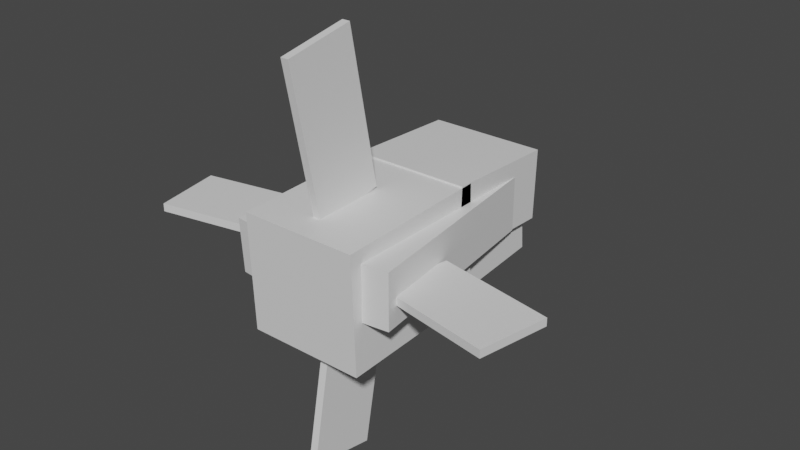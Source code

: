 # Source: sharpedo.blend  (saved by Blender 2.81.16; exported with 4.5.12 LTS)
import bpy
from mathutils import Matrix  # noqa: F401  (used for matrix-valued properties, if any)

bpy.ops.wm.read_factory_settings(use_empty=True)
scene = bpy.context.scene
scene.name = 'Scene'

# ---- collections
col_collection = bpy.data.collections.new('Collection'); scene.collection.children.link(col_collection)

# ---- materials (node trees are filled in below, after node groups)
mat_default_obj = bpy.data.materials.new('Default OBJ')
mat_default_obj.use_transparent_shadow = False

# ---- material node trees
mat_default_obj.use_nodes = True; mat_default_obj.node_tree.nodes.clear()
_N = mat_default_obj.node_tree.nodes; _L = mat_default_obj.node_tree.links
n0 = _N.new('ShaderNodeOutputMaterial'); n0.name = 'Material Output'; n0.location = (300, 300)
n1 = _N.new('ShaderNodeBsdfPrincipled'); n1.name = 'Principled BSDF'; n1.location = (10, 300)
n1.distribution = 'GGX'
n1.subsurface_method = 'BURLEY'
n1.inputs[3].default_value = 1.45
n1.inputs[27].default_value = (0.0, 0.0, 0.0, 1.0)
n1.inputs[28].default_value = 1.0
_L.new(n1.outputs[0], n0.inputs[0])
n0.is_active_output = True

# ---- world
world_world = bpy.data.worlds.new('World'); scene.world = world_world
world_world.use_nodes = True; world_world.node_tree.nodes.clear()
_N = world_world.node_tree.nodes; _L = world_world.node_tree.links
n0 = _N.new('ShaderNodeOutputWorld'); n0.name = 'World Output'; n0.location = (300, 300)
n1 = _N.new('ShaderNodeBackground'); n1.name = 'Background'; n1.location = (10, 300)
n1.inputs[0].default_value = (0.05088, 0.05088, 0.05088, 1.0)
_L.new(n1.outputs[0], n0.inputs[0])
n0.is_active_output = True
world_world.color = (0.05088, 0.05088, 0.05088)
world_world.use_sun_shadow = False
world_world.sun_shadow_jitter_overblur = 0.0

# ---- meshes
me_right_eye = bpy.data.meshes.new('Right_Eye')
me_right_eye.from_pydata([(0.2579, -0.2188, 0.8184), (-0.05226, -0.2188, 0.8565), (-0.2579, -0.2188, -0.8184), (0.05226, -0.2188, -0.8565), (-0.05226, 0.2188, 0.8565), (0.2579, 0.2188, 0.8184), (0.05226, 0.2188, -0.8565), (-0.2579, 0.2188, -0.8184)], [], [(0, 1, 2, 3), (4, 5, 6, 7), (3, 2, 7, 6), (5, 4, 1, 0), (5, 0, 3, 6), (1, 4, 7, 2)])
_uv = me_right_eye.uv_layers.new(name='UVMap')
_uv.uv.foreach_set('vector', [0.7109, 0.4688, 0.75, 0.4688, 0.75, 0.8906, 0.7109, 0.8906, 0.8047, 0.4688, 0.8438, 0.4688, 0.8438, 0.8906, 0.8047, 0.8906, 0.7109, 0.8906, 0.75, 0.8906, 0.75, 1.0, 0.7109, 1.0, 0.75, 0.8906, 0.7891, 0.8906, 0.7891, 1.0, 0.75, 1.0, 0.6562, 0.4688, 0.7109, 0.4688, 0.7109, 0.8906, 0.6562, 0.8906, 0.75, 0.4688, 0.8047, 0.4688, 0.8047, 0.8906, 0.75, 0.8906])
me_right_eye.materials.append(mat_default_obj)
me_right_eye.use_remesh_fix_poles = True
me_right_eye.use_remesh_preserve_attributes = False
me_right_eye.use_mirror_vertex_groups = False
me_right_eye.update()
me_nose = bpy.data.meshes.new('Nose')
me_nose.from_pydata([(0.4688, 0.2647, -0.4783), (-0.4688, 0.2647, -0.4783), (-0.4688, 0.2974, 0.4586), (0.4688, 0.2974, 0.4586), (-0.4688, -0.2974, -0.4586), (0.4688, -0.2974, -0.4586), (0.4688, -0.2647, 0.4783), (-0.4688, -0.2647, 0.4783)], [], [(0, 1, 2, 3), (4, 5, 6, 7), (3, 2, 7, 6), (5, 4, 1, 0), (5, 0, 3, 6), (1, 4, 7, 2)])
_uv = me_nose.uv_layers.new(name='UVMap')
_uv.uv.foreach_set('vector', [0.07031, 0.0625, 0.1875, 0.0625, 0.1875, 0.2969, 0.07031, 0.2969, 0.2578, 0.0625, 0.375, 0.0625, 0.375, 0.2969, 0.2578, 0.2969, 0.07031, 0.2969, 0.1875, 0.2969, 0.1875, 0.4375, 0.07031, 0.4375, 0.1875, 0.2969, 0.3047, 0.2969, 0.3047, 0.4375, 0.1875, 0.4375, 0.0, 0.0625, 0.07031, 0.0625, 0.07031, 0.2969, 0.0, 0.2969, 0.1875, 0.0625, 0.2578, 0.0625, 0.2578, 0.2969, 0.1875, 0.2969])
me_nose.materials.append(mat_default_obj)
me_nose.use_remesh_fix_poles = True
me_nose.use_remesh_preserve_attributes = False
me_nose.use_mirror_vertex_groups = False
me_nose.update()
me_lower_jaw = bpy.data.meshes.new('Lower_Jaw')
me_lower_jaw.from_pydata([(0.4062, 0.2588, -0.4479), (-0.4062, 0.2588, -0.4479), (-0.4062, 0.1771, 0.486), (0.4062, 0.1771, 0.486), (-0.4062, -0.1771, -0.486), (0.4062, -0.1771, -0.486), (0.4062, -0.2588, 0.4479), (-0.4062, -0.2588, 0.4479)], [], [(0, 1, 2, 3), (4, 5, 6, 7), (3, 2, 7, 6), (5, 4, 1, 0), (5, 0, 3, 6), (1, 4, 7, 2)])
_uv = me_lower_jaw.uv_layers.new(name='UVMap')
_uv.uv.foreach_set('vector', [0.4297, 0.09375, 0.5312, 0.09375, 0.5312, 0.3281, 0.4297, 0.3281, 0.5859, 0.09375, 0.6875, 0.09375, 0.6875, 0.3281, 0.5859, 0.3281, 0.4297, 0.3281, 0.5312, 0.3281, 0.5312, 0.4375, 0.4297, 0.4375, 0.5312, 0.3281, 0.6328, 0.3281, 0.6328, 0.4375, 0.5312, 0.4375, 0.375, 0.09375, 0.4297, 0.09375, 0.4297, 0.3281, 0.375, 0.3281, 0.5312, 0.09375, 0.5859, 0.09375, 0.5859, 0.3281, 0.5312, 0.3281])
me_lower_jaw.materials.append(mat_default_obj)
me_lower_jaw.use_remesh_fix_poles = True
me_lower_jaw.use_remesh_preserve_attributes = False
me_lower_jaw.use_mirror_vertex_groups = False
me_lower_jaw.update()
me_right_fin = bpy.data.meshes.new('Right_Fin')
me_right_fin.from_pydata([(0.9739, 0.03125, -0.0972), (0.9739, -0.03125, -0.0972), (0.05366, -0.03125, -0.2761), (0.05366, 0.03125, -0.2761), (0.8666, -0.03125, 0.455), (0.8666, 0.03125, 0.455), (-0.05366, 0.03125, 0.2761), (-0.05366, -0.03125, 0.2761)], [], [(0, 1, 2, 3), (4, 5, 6, 7), (3, 2, 7, 6), (5, 4, 1, 0), (5, 0, 3, 6), (1, 4, 7, 2)])
_uv = me_right_fin.uv_layers.new(name='UVMap')
_uv.uv.foreach_set('vector', [0.9141, 0.625, 0.9219, 0.625, 0.9219, 0.8594, 0.9141, 0.8594, 0.9922, 0.625, 1.0, 0.625, 1.0, 0.8594, 0.9922, 0.8594, 0.9141, 0.8594, 0.9219, 0.8594, 0.9219, 1.0, 0.9141, 1.0, 0.9219, 0.8594, 0.9297, 0.8594, 0.9297, 1.0, 0.9219, 1.0, 0.8438, 0.625, 0.9141, 0.625, 0.9141, 0.8594, 0.8438, 0.8594, 0.9219, 0.625, 0.9922, 0.625, 0.9922, 0.8594, 0.9219, 0.8594])
me_right_fin.materials.append(mat_default_obj)
me_right_fin.use_remesh_fix_poles = True
me_right_fin.use_remesh_preserve_attributes = False
me_right_fin.use_mirror_vertex_groups = False
me_right_fin.update()
me_left_eye = bpy.data.meshes.new('left_Eye')
me_left_eye.from_pydata([(0.05379, -0.2626, 0.844), (-0.2564, -0.2626, 0.8059), (-0.051, -0.1743, -0.8667), (0.2592, -0.1743, -0.8286), (-0.2592, 0.1743, 0.8286), (0.051, 0.1743, 0.8667), (0.2564, 0.2626, -0.8059), (-0.05379, 0.2626, -0.844)], [], [(0, 1, 2, 3), (4, 5, 6, 7), (3, 2, 7, 6), (5, 4, 1, 0), (5, 0, 3, 6), (1, 4, 7, 2)])
_uv = me_left_eye.uv_layers.new(name='UVMap')
_uv.uv.foreach_set('vector', [0.5234, 0.4688, 0.5625, 0.4688, 0.5625, 0.8906, 0.5234, 0.8906, 0.6172, 0.4688, 0.6562, 0.4688, 0.6562, 0.8906, 0.6172, 0.8906, 0.5234, 0.8906, 0.5625, 0.8906, 0.5625, 1.0, 0.5234, 1.0, 0.5625, 0.8906, 0.6016, 0.8906, 0.6016, 1.0, 0.5625, 1.0, 0.4688, 0.4688, 0.5234, 0.4688, 0.5234, 0.8906, 0.4688, 0.8906, 0.5625, 0.4688, 0.6172, 0.4688, 0.6172, 0.8906, 0.5625, 0.8906])
me_left_eye.materials.append(mat_default_obj)
me_left_eye.use_remesh_fix_poles = True
me_left_eye.use_remesh_preserve_attributes = False
me_left_eye.use_mirror_vertex_groups = False
me_left_eye.update()
me_lower_fin = bpy.data.meshes.new('Lower_Fin')
me_lower_fin.from_pydata([(0.03125, -1.158, -0.06142), (-0.03125, -1.158, -0.06142), (-0.03125, -0.05367, -0.2761), (0.03125, -0.05367, -0.2761), (-0.03125, -1.051, 0.4907), (0.03125, -1.051, 0.4907), (0.03125, 0.05367, 0.2761), (-0.03125, 0.05367, 0.2761)], [], [(0, 1, 2, 3), (4, 5, 6, 7), (3, 2, 7, 6), (5, 4, 1, 0), (5, 0, 3, 6), (1, 4, 7, 2)])
_uv = me_lower_fin.uv_layers.new(name='UVMap')
_uv.uv.foreach_set('vector', [0.7578, 0.03125, 0.7656, 0.03125, 0.7656, 0.3125, 0.7578, 0.3125, 0.8359, 0.03125, 0.8438, 0.03125, 0.8438, 0.3125, 0.8359, 0.3125, 0.7578, 0.3125, 0.7656, 0.3125, 0.7656, 0.4531, 0.7578, 0.4531, 0.7656, 0.3125, 0.7734, 0.3125, 0.7734, 0.4531, 0.7656, 0.4531, 0.6875, 0.03125, 0.7578, 0.03125, 0.7578, 0.3125, 0.6875, 0.3125, 0.7656, 0.03125, 0.8359, 0.03125, 0.8359, 0.3125, 0.7656, 0.3125])
me_lower_fin.materials.append(mat_default_obj)
me_lower_fin.use_remesh_fix_poles = True
me_lower_fin.use_remesh_preserve_attributes = False
me_lower_fin.use_mirror_vertex_groups = False
me_lower_fin.update()
me_left_fin = bpy.data.meshes.new('Left_Fin')
me_left_fin.from_pydata([(-0.9739, -0.03125, -0.0972), (-0.9739, 0.03125, -0.0972), (-0.05366, 0.03125, -0.2761), (-0.05366, -0.03125, -0.2761), (-0.8666, 0.03125, 0.455), (-0.8666, -0.03125, 0.455), (0.05366, -0.03125, 0.2761), (0.05366, 0.03125, 0.2761)], [], [(0, 1, 2, 3), (4, 5, 6, 7), (3, 2, 7, 6), (5, 4, 1, 0), (5, 0, 3, 6), (1, 4, 7, 2)])
_uv = me_left_fin.uv_layers.new(name='UVMap')
_uv.uv.foreach_set('vector', [0.9141, 0.625, 0.9219, 0.625, 0.9219, 0.8594, 0.9141, 0.8594, 0.9922, 0.625, 1.0, 0.625, 1.0, 0.8594, 0.9922, 0.8594, 0.9141, 0.8594, 0.9219, 0.8594, 0.9219, 1.0, 0.9141, 1.0, 0.9219, 0.8594, 0.9297, 0.8594, 0.9297, 1.0, 0.9219, 1.0, 0.8438, 0.625, 0.9141, 0.625, 0.9141, 0.8594, 0.8438, 0.8594, 0.9219, 0.625, 0.9922, 0.625, 0.9922, 0.8594, 0.9219, 0.8594])
me_left_fin.materials.append(mat_default_obj)
me_left_fin.use_remesh_fix_poles = True
me_left_fin.use_remesh_preserve_attributes = False
me_left_fin.use_mirror_vertex_groups = False
me_left_fin.update()
me_top_fin = bpy.data.meshes.new('Top_Fin')
me_top_fin.from_pydata([(0.03125, 0.05366, -0.2761), (-0.03125, 0.05366, -0.2761), (-0.03125, 1.281, -0.03757), (0.03125, 1.281, -0.03757), (-0.03125, -0.05367, 0.2761), (0.03125, -0.05367, 0.2761), (0.03125, 1.173, 0.5146), (-0.03125, 1.173, 0.5146)], [], [(0, 1, 2, 3), (4, 5, 6, 7), (3, 2, 7, 6), (5, 4, 1, 0), (5, 0, 3, 6), (1, 4, 7, 2)])
_uv = me_top_fin.uv_layers.new(name='UVMap')
_uv.uv.foreach_set('vector', [0.9141, 0.0, 0.9219, 0.0, 0.9219, 0.3125, 0.9141, 0.3125, 0.9922, 0.0, 1.0, 0.0, 1.0, 0.3125, 0.9922, 0.3125, 0.9141, 0.3125, 0.9219, 0.3125, 0.9219, 0.4531, 0.9141, 0.4531, 0.9219, 0.3125, 0.9297, 0.3125, 0.9297, 0.4531, 0.9219, 0.4531, 0.8438, 0.0, 0.9141, 0.0, 0.9141, 0.3125, 0.8438, 0.3125, 0.9219, 0.0, 0.9922, 0.0, 0.9922, 0.3125, 0.9219, 0.3125])
me_top_fin.materials.append(mat_default_obj)
me_top_fin.use_remesh_fix_poles = True
me_top_fin.use_remesh_preserve_attributes = False
me_top_fin.use_mirror_vertex_groups = False
me_top_fin.update()
me_body = bpy.data.meshes.new('Body')
me_body.from_pydata([(0.4688, -0.4903, 0.6083), (-0.4688, -0.4903, 0.6083), (-0.4688, -0.4467, -0.641), (0.4688, -0.4467, -0.641), (-0.4688, 0.4467, 0.641), (0.4688, 0.4467, 0.641), (0.4688, 0.4903, -0.6083), (-0.4688, 0.4903, -0.6083)], [], [(0, 1, 2, 3), (4, 5, 6, 7), (3, 2, 7, 6), (5, 4, 1, 0), (5, 0, 3, 6), (1, 4, 7, 2)])
_uv = me_body.uv_layers.new(name='UVMap')
_uv.uv.foreach_set('vector', [0.1172, 0.4531, 0.2344, 0.4531, 0.2344, 0.7656, 0.1172, 0.7656, 0.3516, 0.4531, 0.4688, 0.4531, 0.4688, 0.7656, 0.3516, 0.7656, 0.1172, 0.7656, 0.2344, 0.7656, 0.2344, 1.0, 0.1172, 1.0, 0.2344, 0.7656, 0.3516, 0.7656, 0.3516, 1.0, 0.2344, 1.0, 0.0, 0.4531, 0.1172, 0.4531, 0.1172, 0.7656, 0.0, 0.7656, 0.2344, 0.4531, 0.3516, 0.4531, 0.3516, 0.7656, 0.2344, 0.7656])
me_body.materials.append(mat_default_obj)
me_body.use_remesh_fix_poles = True
me_body.use_remesh_preserve_attributes = False
me_body.use_mirror_vertex_groups = False
me_body.update()

# ---- objects
ob_right_eye = bpy.data.objects.new('Right_Eye', me_right_eye)
ob_nose = bpy.data.objects.new('Nose', me_nose)
ob_lower_jaw = bpy.data.objects.new('Lower_Jaw', me_lower_jaw)
ob_right_fin = bpy.data.objects.new('Right_Fin', me_right_fin)
ob_left_eye = bpy.data.objects.new('left_Eye', me_left_eye)
ob_lower_fin = bpy.data.objects.new('Lower_Fin', me_lower_fin)
ob_left_fin = bpy.data.objects.new('Left_Fin', me_left_fin)
ob_top_fin = bpy.data.objects.new('Top_Fin', me_top_fin)
ob_body = bpy.data.objects.new('Body', me_body)

# ---- transforms, parenting, visibility, modifiers, constraints
ob_right_eye.parent = ob_body
ob_right_eye.matrix_parent_inverse = Matrix(((1.0, 0.0, 0.0, -0.0), (0.0, -1.629e-07, 1.0, -1.544), (-0.0, -1.0, -1.629e-07, -0.5), (-0.0, 0.0, -0.0, 1.0)))
ob_right_eye.location = (0.4165, -0.199, 1.669)
ob_right_eye.rotation_euler = (1.571, -0.0, 0.0)
ob_right_eye.lineart.crease_threshold = 0.0
ob_nose.parent = ob_body
ob_nose.matrix_parent_inverse = Matrix(((1.0, 0.0, 0.0, -0.0), (0.0, -1.629e-07, 1.0, -1.544), (-0.0, -1.0, -1.629e-07, -0.5), (-0.0, 0.0, -0.0, 1.0)))
ob_nose.location = (0.0, 0.4674, 1.746)
ob_nose.rotation_euler = (1.571, -0.0, 0.0)
ob_nose.lineart.crease_threshold = 0.0
ob_lower_jaw.parent = ob_nose
ob_lower_jaw.matrix_parent_inverse = Matrix(((1.0, 0.0, 0.0, -0.0), (0.0, -1.629e-07, 1.0, -1.746), (0.0, -1.0, -1.629e-07, 0.4674), (-0.0, 0.0, -0.0, 1.0)))
ob_lower_jaw.location = (0.0, 0.4183, 1.361)
ob_lower_jaw.rotation_euler = (1.571, -0.0, 0.0)
ob_lower_jaw.lineart.crease_threshold = 0.0
ob_right_fin.parent = ob_body
ob_right_fin.matrix_parent_inverse = Matrix(((1.0, 0.0, 0.0, -0.0), (0.0, -1.629e-07, 1.0, -1.544), (-0.0, -1.0, -1.629e-07, -0.5), (-0.0, 0.0, -0.0, 1.0)))
ob_right_fin.location = (0.5625, -0.625, 1.638)
ob_right_fin.rotation_euler = (1.571, -0.0, 0.0)
ob_right_fin.lineart.crease_threshold = 0.0
ob_left_eye.parent = ob_body
ob_left_eye.matrix_parent_inverse = Matrix(((1.0, 0.0, 0.0, -0.0), (0.0, -1.629e-07, 1.0, -1.544), (-0.0, -1.0, -1.629e-07, -0.5), (-0.0, 0.0, -0.0, 1.0)))
ob_left_eye.location = (-0.4165, -0.1989, 1.664)
ob_left_eye.rotation_euler = (1.571, -0.0, 0.0)
ob_left_eye.lineart.crease_threshold = 0.0
ob_lower_fin.parent = ob_body
ob_lower_fin.matrix_parent_inverse = Matrix(((1.0, 0.0, 0.0, -0.0), (0.0, -1.629e-07, 1.0, -1.544), (-0.0, -1.0, -1.629e-07, -0.5), (-0.0, 0.0, -0.0, 1.0)))
ob_lower_fin.location = (0.03125, -0.625, 1.169)
ob_lower_fin.rotation_euler = (1.571, -0.0, 0.0)
ob_lower_fin.lineart.crease_threshold = 0.0
ob_left_fin.parent = ob_body
ob_left_fin.matrix_parent_inverse = Matrix(((1.0, 0.0, 0.0, -0.0), (0.0, -1.629e-07, 1.0, -1.544), (-0.0, -1.0, -1.629e-07, -0.5), (-0.0, 0.0, -0.0, 1.0)))
ob_left_fin.location = (-0.5625, -0.625, 1.7)
ob_left_fin.rotation_euler = (1.571, -0.0, 0.0)
ob_left_fin.lineart.crease_threshold = 0.0
ob_top_fin.parent = ob_body
ob_top_fin.matrix_parent_inverse = Matrix(((1.0, 0.0, 0.0, -0.0), (0.0, -1.629e-07, 1.0, -1.544), (-0.0, -1.0, -1.629e-07, -0.5), (-0.0, 0.0, -0.0, 1.0)))
ob_top_fin.location = (-0.03125, -0.625, 1.981)
ob_top_fin.rotation_euler = (1.571, -0.0, 0.0)
ob_top_fin.lineart.crease_threshold = 0.0
ob_body.location = (0.0, -0.5, 1.544)
ob_body.rotation_euler = (1.571, -0.0, 0.0)
ob_body.lineart.crease_threshold = 0.0

# ---- collection membership
col_collection.objects.link(ob_right_eye)
col_collection.objects.link(ob_nose)
col_collection.objects.link(ob_lower_jaw)
col_collection.objects.link(ob_right_fin)
col_collection.objects.link(ob_left_eye)
col_collection.objects.link(ob_lower_fin)
col_collection.objects.link(ob_left_fin)
col_collection.objects.link(ob_top_fin)
col_collection.objects.link(ob_body)

# ---- scene / render settings (as saved in the file)
scene.frame_start = 1; scene.frame_end = 250; scene.frame_set(1)
scene.render.engine = 'BLENDER_EEVEE_NEXT'
scene.cycles.use_denoising = False
scene.cycles.samples = 128
scene.cycles.sampling_pattern = 'TABULATED_SOBOL'
scene.cycles.use_adaptive_sampling = False
scene.cycles.use_light_tree = False
scene.view_settings.view_transform = 'Filmic'
bpy.context.view_layer.update()

# ---- added for rendering (the .blend has no active camera and no usable light): camera, sun
cam_auto = bpy.data.cameras.new('AutoCamera')
cam_auto.lens = 50.0
cam_auto.sensor_width = 36.0
cam_auto.clip_end = 1000.0
ob_auto_camera = bpy.data.objects.new('AutoCamera', cam_auto)
scene.collection.objects.link(ob_auto_camera)
ob_auto_camera.location = (4.56717, -5.57827, 5.2903)
ob_auto_camera.rotation_euler = (1.09748, -7.21219e-08, 0.694738)
scene.camera = ob_auto_camera
light_auto_sun = bpy.data.lights.new('AutoSun', 'SUN')
light_auto_sun.energy = 3.0
light_auto_sun.angle = 0.0523599
ob_auto_sun = bpy.data.objects.new('AutoSun', light_auto_sun)
scene.collection.objects.link(ob_auto_sun)
ob_auto_sun.rotation_euler = (0.872665, 0.174533, 0.523599)
bpy.context.view_layer.update()

